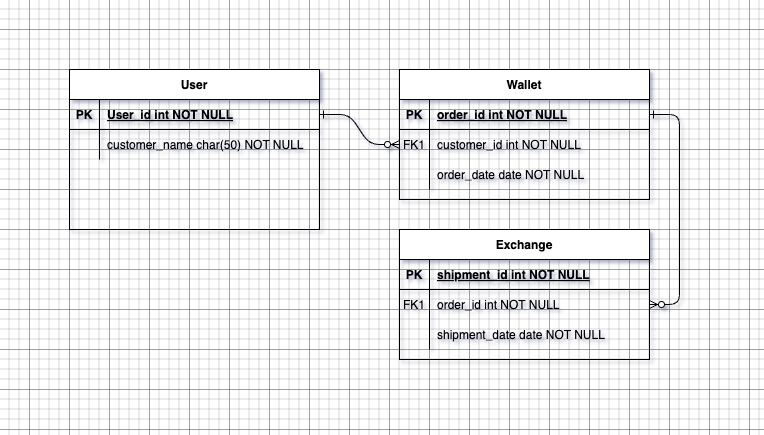

The diagram above was exported from draw.io. Its source (the exported page's mxGraphModel, read from the mxfile embedded in the PNG):
<mxGraphModel dx="954" dy="605" grid="1" gridSize="10" guides="1" tooltips="1" connect="1" arrows="1" fold="1" page="1" pageScale="1" pageWidth="850" pageHeight="1100" math="0" shadow="0" extFonts="Permanent Marker^https://fonts.googleapis.com/css?family=Permanent+Marker">
  <root>
    <mxCell id="0" />
    <mxCell id="1" parent="0" />
    <mxCell id="C-vyLk0tnHw3VtMMgP7b-1" value="" style="edgeStyle=entityRelationEdgeStyle;endArrow=ERzeroToMany;startArrow=ERone;endFill=1;startFill=0;" parent="1" source="C-vyLk0tnHw3VtMMgP7b-24" target="C-vyLk0tnHw3VtMMgP7b-6" edge="1">
      <mxGeometry width="100" height="100" relative="1" as="geometry">
        <mxPoint x="340" y="720" as="sourcePoint" />
        <mxPoint x="440" y="620" as="targetPoint" />
      </mxGeometry>
    </mxCell>
    <mxCell id="C-vyLk0tnHw3VtMMgP7b-12" value="" style="edgeStyle=entityRelationEdgeStyle;endArrow=ERzeroToMany;startArrow=ERone;endFill=1;startFill=0;" parent="1" source="C-vyLk0tnHw3VtMMgP7b-3" target="C-vyLk0tnHw3VtMMgP7b-17" edge="1">
      <mxGeometry width="100" height="100" relative="1" as="geometry">
        <mxPoint x="400" y="180" as="sourcePoint" />
        <mxPoint x="460" y="205" as="targetPoint" />
      </mxGeometry>
    </mxCell>
    <mxCell id="C-vyLk0tnHw3VtMMgP7b-2" value="Wallet" style="shape=table;startSize=30;container=1;collapsible=1;childLayout=tableLayout;fixedRows=1;rowLines=0;fontStyle=1;align=center;resizeLast=1;" parent="1" vertex="1">
      <mxGeometry x="450" y="120" width="250" height="130" as="geometry" />
    </mxCell>
    <mxCell id="C-vyLk0tnHw3VtMMgP7b-3" value="" style="shape=partialRectangle;collapsible=0;dropTarget=0;pointerEvents=0;fillColor=none;points=[[0,0.5],[1,0.5]];portConstraint=eastwest;top=0;left=0;right=0;bottom=1;" parent="C-vyLk0tnHw3VtMMgP7b-2" vertex="1">
      <mxGeometry y="30" width="250" height="30" as="geometry" />
    </mxCell>
    <mxCell id="C-vyLk0tnHw3VtMMgP7b-4" value="PK" style="shape=partialRectangle;overflow=hidden;connectable=0;fillColor=none;top=0;left=0;bottom=0;right=0;fontStyle=1;" parent="C-vyLk0tnHw3VtMMgP7b-3" vertex="1">
      <mxGeometry width="30" height="30" as="geometry">
        <mxRectangle width="30" height="30" as="alternateBounds" />
      </mxGeometry>
    </mxCell>
    <mxCell id="C-vyLk0tnHw3VtMMgP7b-5" value="order_id int NOT NULL " style="shape=partialRectangle;overflow=hidden;connectable=0;fillColor=none;top=0;left=0;bottom=0;right=0;align=left;spacingLeft=6;fontStyle=5;" parent="C-vyLk0tnHw3VtMMgP7b-3" vertex="1">
      <mxGeometry x="30" width="220" height="30" as="geometry">
        <mxRectangle width="220" height="30" as="alternateBounds" />
      </mxGeometry>
    </mxCell>
    <mxCell id="C-vyLk0tnHw3VtMMgP7b-6" value="" style="shape=partialRectangle;collapsible=0;dropTarget=0;pointerEvents=0;fillColor=none;points=[[0,0.5],[1,0.5]];portConstraint=eastwest;top=0;left=0;right=0;bottom=0;" parent="C-vyLk0tnHw3VtMMgP7b-2" vertex="1">
      <mxGeometry y="60" width="250" height="30" as="geometry" />
    </mxCell>
    <mxCell id="C-vyLk0tnHw3VtMMgP7b-7" value="FK1" style="shape=partialRectangle;overflow=hidden;connectable=0;fillColor=none;top=0;left=0;bottom=0;right=0;" parent="C-vyLk0tnHw3VtMMgP7b-6" vertex="1">
      <mxGeometry width="30" height="30" as="geometry">
        <mxRectangle width="30" height="30" as="alternateBounds" />
      </mxGeometry>
    </mxCell>
    <mxCell id="C-vyLk0tnHw3VtMMgP7b-8" value="customer_id int NOT NULL" style="shape=partialRectangle;overflow=hidden;connectable=0;fillColor=none;top=0;left=0;bottom=0;right=0;align=left;spacingLeft=6;" parent="C-vyLk0tnHw3VtMMgP7b-6" vertex="1">
      <mxGeometry x="30" width="220" height="30" as="geometry">
        <mxRectangle width="220" height="30" as="alternateBounds" />
      </mxGeometry>
    </mxCell>
    <mxCell id="C-vyLk0tnHw3VtMMgP7b-9" value="" style="shape=partialRectangle;collapsible=0;dropTarget=0;pointerEvents=0;fillColor=none;points=[[0,0.5],[1,0.5]];portConstraint=eastwest;top=0;left=0;right=0;bottom=0;" parent="C-vyLk0tnHw3VtMMgP7b-2" vertex="1">
      <mxGeometry y="90" width="250" height="30" as="geometry" />
    </mxCell>
    <mxCell id="C-vyLk0tnHw3VtMMgP7b-10" value="" style="shape=partialRectangle;overflow=hidden;connectable=0;fillColor=none;top=0;left=0;bottom=0;right=0;" parent="C-vyLk0tnHw3VtMMgP7b-9" vertex="1">
      <mxGeometry width="30" height="30" as="geometry">
        <mxRectangle width="30" height="30" as="alternateBounds" />
      </mxGeometry>
    </mxCell>
    <mxCell id="C-vyLk0tnHw3VtMMgP7b-11" value="order_date date NOT NULL" style="shape=partialRectangle;overflow=hidden;connectable=0;fillColor=none;top=0;left=0;bottom=0;right=0;align=left;spacingLeft=6;" parent="C-vyLk0tnHw3VtMMgP7b-9" vertex="1">
      <mxGeometry x="30" width="220" height="30" as="geometry">
        <mxRectangle width="220" height="30" as="alternateBounds" />
      </mxGeometry>
    </mxCell>
    <mxCell id="C-vyLk0tnHw3VtMMgP7b-13" value="Exchange" style="shape=table;startSize=30;container=1;collapsible=1;childLayout=tableLayout;fixedRows=1;rowLines=0;fontStyle=1;align=center;resizeLast=1;" parent="1" vertex="1">
      <mxGeometry x="450" y="280" width="250" height="130" as="geometry" />
    </mxCell>
    <mxCell id="C-vyLk0tnHw3VtMMgP7b-14" value="" style="shape=partialRectangle;collapsible=0;dropTarget=0;pointerEvents=0;fillColor=none;points=[[0,0.5],[1,0.5]];portConstraint=eastwest;top=0;left=0;right=0;bottom=1;" parent="C-vyLk0tnHw3VtMMgP7b-13" vertex="1">
      <mxGeometry y="30" width="250" height="30" as="geometry" />
    </mxCell>
    <mxCell id="C-vyLk0tnHw3VtMMgP7b-15" value="PK" style="shape=partialRectangle;overflow=hidden;connectable=0;fillColor=none;top=0;left=0;bottom=0;right=0;fontStyle=1;" parent="C-vyLk0tnHw3VtMMgP7b-14" vertex="1">
      <mxGeometry width="30" height="30" as="geometry">
        <mxRectangle width="30" height="30" as="alternateBounds" />
      </mxGeometry>
    </mxCell>
    <mxCell id="C-vyLk0tnHw3VtMMgP7b-16" value="shipment_id int NOT NULL " style="shape=partialRectangle;overflow=hidden;connectable=0;fillColor=none;top=0;left=0;bottom=0;right=0;align=left;spacingLeft=6;fontStyle=5;" parent="C-vyLk0tnHw3VtMMgP7b-14" vertex="1">
      <mxGeometry x="30" width="220" height="30" as="geometry">
        <mxRectangle width="220" height="30" as="alternateBounds" />
      </mxGeometry>
    </mxCell>
    <mxCell id="C-vyLk0tnHw3VtMMgP7b-17" value="" style="shape=partialRectangle;collapsible=0;dropTarget=0;pointerEvents=0;fillColor=none;points=[[0,0.5],[1,0.5]];portConstraint=eastwest;top=0;left=0;right=0;bottom=0;" parent="C-vyLk0tnHw3VtMMgP7b-13" vertex="1">
      <mxGeometry y="60" width="250" height="30" as="geometry" />
    </mxCell>
    <mxCell id="C-vyLk0tnHw3VtMMgP7b-18" value="FK1" style="shape=partialRectangle;overflow=hidden;connectable=0;fillColor=none;top=0;left=0;bottom=0;right=0;" parent="C-vyLk0tnHw3VtMMgP7b-17" vertex="1">
      <mxGeometry width="30" height="30" as="geometry">
        <mxRectangle width="30" height="30" as="alternateBounds" />
      </mxGeometry>
    </mxCell>
    <mxCell id="C-vyLk0tnHw3VtMMgP7b-19" value="order_id int NOT NULL" style="shape=partialRectangle;overflow=hidden;connectable=0;fillColor=none;top=0;left=0;bottom=0;right=0;align=left;spacingLeft=6;" parent="C-vyLk0tnHw3VtMMgP7b-17" vertex="1">
      <mxGeometry x="30" width="220" height="30" as="geometry">
        <mxRectangle width="220" height="30" as="alternateBounds" />
      </mxGeometry>
    </mxCell>
    <mxCell id="C-vyLk0tnHw3VtMMgP7b-20" value="" style="shape=partialRectangle;collapsible=0;dropTarget=0;pointerEvents=0;fillColor=none;points=[[0,0.5],[1,0.5]];portConstraint=eastwest;top=0;left=0;right=0;bottom=0;" parent="C-vyLk0tnHw3VtMMgP7b-13" vertex="1">
      <mxGeometry y="90" width="250" height="30" as="geometry" />
    </mxCell>
    <mxCell id="C-vyLk0tnHw3VtMMgP7b-21" value="" style="shape=partialRectangle;overflow=hidden;connectable=0;fillColor=none;top=0;left=0;bottom=0;right=0;" parent="C-vyLk0tnHw3VtMMgP7b-20" vertex="1">
      <mxGeometry width="30" height="30" as="geometry">
        <mxRectangle width="30" height="30" as="alternateBounds" />
      </mxGeometry>
    </mxCell>
    <mxCell id="C-vyLk0tnHw3VtMMgP7b-22" value="shipment_date date NOT NULL" style="shape=partialRectangle;overflow=hidden;connectable=0;fillColor=none;top=0;left=0;bottom=0;right=0;align=left;spacingLeft=6;" parent="C-vyLk0tnHw3VtMMgP7b-20" vertex="1">
      <mxGeometry x="30" width="220" height="30" as="geometry">
        <mxRectangle width="220" height="30" as="alternateBounds" />
      </mxGeometry>
    </mxCell>
    <mxCell id="C-vyLk0tnHw3VtMMgP7b-23" value="User" style="shape=table;startSize=30;container=1;collapsible=1;childLayout=tableLayout;fixedRows=1;rowLines=0;fontStyle=1;align=center;resizeLast=1;" parent="1" vertex="1">
      <mxGeometry x="120" y="120" width="250" height="160" as="geometry" />
    </mxCell>
    <mxCell id="C-vyLk0tnHw3VtMMgP7b-24" value="" style="shape=partialRectangle;collapsible=0;dropTarget=0;pointerEvents=0;fillColor=none;points=[[0,0.5],[1,0.5]];portConstraint=eastwest;top=0;left=0;right=0;bottom=1;" parent="C-vyLk0tnHw3VtMMgP7b-23" vertex="1">
      <mxGeometry y="30" width="250" height="30" as="geometry" />
    </mxCell>
    <mxCell id="C-vyLk0tnHw3VtMMgP7b-25" value="PK" style="shape=partialRectangle;overflow=hidden;connectable=0;fillColor=none;top=0;left=0;bottom=0;right=0;fontStyle=1;" parent="C-vyLk0tnHw3VtMMgP7b-24" vertex="1">
      <mxGeometry width="30" height="30" as="geometry">
        <mxRectangle width="30" height="30" as="alternateBounds" />
      </mxGeometry>
    </mxCell>
    <mxCell id="C-vyLk0tnHw3VtMMgP7b-26" value="User_id int NOT NULL " style="shape=partialRectangle;overflow=hidden;connectable=0;fillColor=none;top=0;left=0;bottom=0;right=0;align=left;spacingLeft=6;fontStyle=5;" parent="C-vyLk0tnHw3VtMMgP7b-24" vertex="1">
      <mxGeometry x="30" width="220" height="30" as="geometry">
        <mxRectangle width="220" height="30" as="alternateBounds" />
      </mxGeometry>
    </mxCell>
    <mxCell id="C-vyLk0tnHw3VtMMgP7b-27" value="" style="shape=partialRectangle;collapsible=0;dropTarget=0;pointerEvents=0;fillColor=none;points=[[0,0.5],[1,0.5]];portConstraint=eastwest;top=0;left=0;right=0;bottom=0;" parent="C-vyLk0tnHw3VtMMgP7b-23" vertex="1">
      <mxGeometry y="60" width="250" height="30" as="geometry" />
    </mxCell>
    <mxCell id="C-vyLk0tnHw3VtMMgP7b-28" value="" style="shape=partialRectangle;overflow=hidden;connectable=0;fillColor=none;top=0;left=0;bottom=0;right=0;" parent="C-vyLk0tnHw3VtMMgP7b-27" vertex="1">
      <mxGeometry width="30" height="30" as="geometry">
        <mxRectangle width="30" height="30" as="alternateBounds" />
      </mxGeometry>
    </mxCell>
    <mxCell id="C-vyLk0tnHw3VtMMgP7b-29" value="customer_name char(50) NOT NULL" style="shape=partialRectangle;overflow=hidden;connectable=0;fillColor=none;top=0;left=0;bottom=0;right=0;align=left;spacingLeft=6;" parent="C-vyLk0tnHw3VtMMgP7b-27" vertex="1">
      <mxGeometry x="30" width="220" height="30" as="geometry">
        <mxRectangle width="220" height="30" as="alternateBounds" />
      </mxGeometry>
    </mxCell>
  </root>
</mxGraphModel>